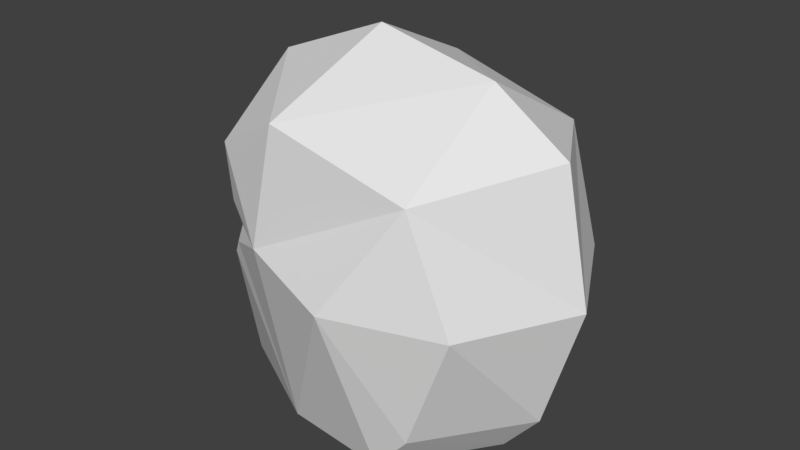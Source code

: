 # Source: huf_head.blend  (saved by Blender 2.81.16; exported with 4.5.12 LTS)
import bpy
from mathutils import Matrix  # noqa: F401  (used for matrix-valued properties, if any)

bpy.ops.wm.read_factory_settings(use_empty=True)
scene = bpy.context.scene
scene.name = 'Scene'

# ---- collections
col_collection_1 = bpy.data.collections.new('Collection 1'); scene.collection.children.link(col_collection_1)

# ---- materials (node trees are filled in below, after node groups)
mat_standard = bpy.data.materials.new('Standard')
mat_standard.alpha_threshold = 0.0
mat_standard.use_transparent_shadow = False
mat_standard.specular_color = (0.0, 0.0, 0.0)
mat_standard.roughness = 0.5

# ---- material node trees

# ---- world
world_world = bpy.data.worlds.new('World'); scene.world = world_world
world_world.color = (0.05088, 0.05088, 0.05088)
world_world.use_sun_shadow = False
world_world.sun_shadow_jitter_overblur = 0.0
world_world.cycles.sampling_method = 'MANUAL'

# ---- meshes
me_geometry_n24000 = bpy.data.meshes.new('Geometry_n24000')
me_geometry_n24000.from_pydata([(3.035, -1.65, 5.205), (-2.659, -1.65, 4.672), (-8.547, -1.63, 1.517), (5.663, 13.11, 6.245), (4.95, 0.6443, 5.28), (-0.8384, 18.02, -3.109e-06), (5.406, 16.66, -3.065e-06), (-5.881, 12.61, 5.318), (-6.371, 12.61, -5.318), (-8.547, -1.63, -1.517), (5.663, 13.11, -6.245), (-2.234, -1.634, 3.162), (3.035, -1.651, -5.205), (-2.234, -1.634, -3.162), (-1.492, 15.0, 6.565), (-2.659, -1.651, -4.672), (4.95, 0.6443, -5.28), (-5.716, 9.612, 5.178), (-5.716, 9.612, -5.178), (-9.404, 11.31, -1.708e-06), (-6.85, 15.59, -2.535e-06), (-8.93, 4.666, -1.448), (-8.44, 4.666, 1.448), (-9.129, 4.062, -6.918e-07), (-8.747, 8.36, -1.378e-06), (-10.24, 5.228, 0.02687), (-5.643, 7.407, -5.132), (-5.643, 7.407, 5.132), (-2.677, 8.717, 6.866), (-2.677, 8.717, -6.866), (-5.389, 8.363, -5.008), (-5.389, 8.363, 5.008), (-1.492, 15.0, -6.565), (6.781, -1.651, 2.111e-07), (7.631, 7.296, -5.732), (2.155, 7.612, -8.023), (7.631, 7.296, 5.732), (2.155, 7.612, 8.023), (10.66, 7.296, -1.346e-06), (8.709, 0.6465, -1.425e-07), (9.297, 14.02, -2.15e-06), (-6.332, 6.484, -4.7), (-6.332, 6.484, 4.7)], [(35, 37)], [(2, 23, 9), (21, 9, 23), (33, 0, 11), (15, 13, 9), (12, 33, 13), (16, 33, 12), (32, 20, 5), (28, 27, 1), (15, 26, 29), (2, 13, 11), (11, 1, 2), (20, 7, 14), (20, 19, 7), (23, 25, 21), (33, 11, 13), (0, 33, 4), (12, 13, 15), (1, 11, 0), (2, 9, 13), (17, 7, 19), (20, 32, 8), (22, 23, 2), (22, 25, 23), (25, 24, 21), (25, 22, 24), (26, 30, 29), (26, 24, 30), (19, 18, 24), (27, 28, 31), (31, 28, 17), (19, 24, 17), (31, 17, 24), (27, 31, 24), (18, 29, 30), (19, 8, 18), (30, 24, 18), (20, 8, 19), (17, 28, 7), (18, 8, 29), (20, 14, 5), (5, 14, 6), (6, 10, 32), (28, 14, 7), (29, 8, 32), (5, 6, 32), (32, 10, 29), (14, 28, 3), (14, 3, 6), (3, 40, 6), (16, 39, 33), (33, 39, 4), (38, 36, 39), (4, 39, 36), (38, 39, 34), (16, 34, 39), (10, 6, 40), (36, 38, 3), (34, 10, 38), (40, 38, 10), (40, 3, 38), (3, 37, 36), (34, 35, 10), (10, 35, 29), (3, 28, 37), (28, 1, 37), (15, 29, 35), (12, 15, 35), (1, 0, 37), (16, 35, 34), (4, 36, 37), (0, 4, 37), (12, 35, 16), (21, 41, 9), (15, 9, 41), (41, 26, 15), (27, 42, 1), (1, 42, 2), (22, 2, 42), (21, 24, 41), (22, 42, 24), (27, 24, 42), (26, 41, 24)])
_uv = me_geometry_n24000.uv_layers.new(name='UVMap')
_uv.uv.foreach_set('vector', [0.7702, 0.0184, 0.7302, 0.3189, 0.6902, 0.0184, 0.6876, 0.3454, 0.6902, 0.0184, 0.7302, 0.3189, 0.3787, 0.03796, 0.4289, 0.04329, 0.4397, 0.1428, 0.3796, 0.2312, 0.3866, 0.1968, 0.4336, 0.3099, 0.3519, 0.1217, 0.3787, 0.03796, 0.3866, 0.1968, 0.1515, 0.161, 0.05696, 0.0101, 0.1809, 0.04482, 0.3002, 0.7435, 0.3877, 0.9772, 0.2614, 0.9766, 0.9947, 0.5581, 0.8698, 0.4818, 0.968, 0.01385, 0.4924, 0.01385, 0.5908, 0.4818, 0.4658, 0.5583, 0.4591, 0.284, 0.3866, 0.1968, 0.4397, 0.1428, 0.4397, 0.1428, 0.4579, 0.1513, 0.4591, 0.284, 0.3894, 0.98, 0.3981, 0.7215, 0.3019, 0.7463, 0.7304, 0.874, 0.7304, 0.6822, 0.8804, 0.7856, 0.7302, 0.3189, 0.7306, 0.3785, 0.6876, 0.3454, 0.3787, 0.03796, 0.4397, 0.1428, 0.3866, 0.1968, 0.1826, 0.04757, 0.05864, 0.01285, 0.1532, 0.1638, 0.3519, 0.1217, 0.3866, 0.1968, 0.3796, 0.2312, 0.4579, 0.1513, 0.4397, 0.1428, 0.4289, 0.04329, 0.4591, 0.284, 0.4336, 0.3099, 0.3866, 0.1968, 0.8687, 0.5942, 0.8804, 0.7856, 0.7304, 0.6822, 0.3877, 0.9772, 0.3002, 0.7435, 0.3964, 0.7187, 0.7729, 0.3456, 0.7302, 0.3189, 0.7702, 0.0184, 0.7729, 0.3456, 0.7306, 0.3785, 0.7302, 0.3189, 0.7306, 0.3785, 0.7304, 0.5227, 0.6876, 0.3454, 0.7306, 0.3785, 0.7729, 0.3456, 0.7304, 0.5227, 0.5908, 0.4818, 0.5883, 0.5305, 0.4658, 0.5583, 0.5908, 0.4818, 0.7304, 0.5227, 0.5883, 0.5305, 0.7304, 0.6822, 0.5919, 0.5943, 0.7304, 0.5227, 0.8698, 0.4818, 0.9947, 0.5581, 0.8722, 0.5304, 0.8722, 0.5304, 0.9947, 0.5581, 0.8687, 0.5942, 0.7304, 0.6822, 0.7304, 0.5227, 0.8687, 0.5942, 0.8722, 0.5304, 0.8687, 0.5942, 0.7304, 0.5227, 0.8698, 0.4818, 0.8722, 0.5304, 0.7304, 0.5227, 0.5919, 0.5943, 0.4658, 0.5583, 0.5883, 0.5305, 0.7304, 0.6822, 0.5803, 0.7859, 0.5919, 0.5943, 0.5883, 0.5305, 0.7304, 0.5227, 0.5919, 0.5943, 0.7304, 0.874, 0.5803, 0.7859, 0.7304, 0.6822, 0.8687, 0.5942, 0.9947, 0.5581, 0.8804, 0.7856, 0.5919, 0.5943, 0.5803, 0.7859, 0.4658, 0.5583, 0.3894, 0.98, 0.3019, 0.7463, 0.2631, 0.9794, 0.2631, 0.9794, 0.3019, 0.7463, 0.1452, 0.8813, 0.1436, 0.8785, 0.1745, 0.5944, 0.3002, 0.7435, 0.3452, 0.4763, 0.3019, 0.7463, 0.3981, 0.7215, 0.3435, 0.4735, 0.3964, 0.7187, 0.3002, 0.7435, 0.2614, 0.9766, 0.1436, 0.8785, 0.3002, 0.7435, 0.3002, 0.7435, 0.1745, 0.5944, 0.3435, 0.4735, 0.3019, 0.7463, 0.3452, 0.4763, 0.1762, 0.5972, 0.3019, 0.7463, 0.1762, 0.5972, 0.1452, 0.8813, 0.1762, 0.5972, 0.05444, 0.6916, 0.1452, 0.8813, 0.1515, 0.161, 0.03161, 0.1314, 0.05696, 0.0101, 0.05864, 0.01285, 0.03329, 0.1342, 0.1532, 0.1638, 0.01417, 0.3835, 0.1432, 0.3662, 0.03329, 0.1342, 0.1532, 0.1638, 0.03329, 0.1342, 0.1432, 0.3662, 0.01249, 0.3808, 0.03161, 0.1314, 0.1416, 0.3635, 0.1515, 0.161, 0.1416, 0.3635, 0.03161, 0.1314, 0.1745, 0.5944, 0.1436, 0.8785, 0.05276, 0.6888, 0.1432, 0.3662, 0.01417, 0.3835, 0.1762, 0.5972, 0.1416, 0.3635, 0.1745, 0.5944, 0.01249, 0.3808, 0.05276, 0.6888, 0.01249, 0.3808, 0.1745, 0.5944, 0.05444, 0.6916, 0.1762, 0.5972, 0.01417, 0.3835, 0.1762, 0.5972, 0.2303, 0.4208, 0.1432, 0.3662, 0.1416, 0.3635, 0.2286, 0.4181, 0.1745, 0.5944, 0.1745, 0.5944, 0.2286, 0.4181, 0.3435, 0.4735, 0.1762, 0.5972, 0.3452, 0.4763, 0.2303, 0.4208, 0.3452, 0.4763, 0.3275, 0.01552, 0.2303, 0.4208, 0.3258, 0.01277, 0.3435, 0.4735, 0.2286, 0.4181, 0.1809, 0.04482, 0.3258, 0.01277, 0.2286, 0.4181, 0.3275, 0.01552, 0.1826, 0.04757, 0.2303, 0.4208, 0.1515, 0.161, 0.2286, 0.4181, 0.1416, 0.3635, 0.1532, 0.1638, 0.1432, 0.3662, 0.2303, 0.4208, 0.1826, 0.04757, 0.1532, 0.1638, 0.2303, 0.4208, 0.1809, 0.04482, 0.2286, 0.4181, 0.1515, 0.161, 0.6876, 0.3454, 0.609, 0.433, 0.6902, 0.0184, 0.4924, 0.01385, 0.6902, 0.0184, 0.609, 0.433, 0.609, 0.433, 0.5908, 0.4818, 0.4924, 0.01385, 0.8698, 0.4818, 0.8516, 0.433, 0.968, 0.01385, 0.968, 0.01385, 0.8516, 0.433, 0.7702, 0.0184, 0.7729, 0.3456, 0.7702, 0.0184, 0.8516, 0.433, 0.6876, 0.3454, 0.7304, 0.5227, 0.609, 0.433, 0.7729, 0.3456, 0.8516, 0.433, 0.7304, 0.5227, 0.8698, 0.4818, 0.7304, 0.5227, 0.8516, 0.433, 0.5908, 0.4818, 0.609, 0.433, 0.7304, 0.5227])
me_geometry_n24000.materials.append(mat_standard)
me_geometry_n24000.use_remesh_preserve_volume = False
me_geometry_n24000.use_remesh_preserve_attributes = False
me_geometry_n24000.use_mirror_vertex_groups = False
me_geometry_n24000.update()

# ---- objects
ob_foot__3 = bpy.data.objects.new('foot (3)', me_geometry_n24000)

# ---- transforms, parenting, visibility, modifiers, constraints
ob_foot__3.location = (0.0, 0.0, 0.0)
ob_foot__3.rotation_euler = (1.571, -0.0, 0.0)
ob_foot__3.lineart.crease_threshold = 0.0

# ---- collection membership
col_collection_1.objects.link(ob_foot__3)

# ---- scene / render settings (as saved in the file)
scene.frame_start = 1; scene.frame_end = 250; scene.frame_set(0)
scene.render.engine = 'BLENDER_EEVEE_NEXT'
scene.render.resolution_percentage = 50
scene.render.dither_intensity = 0.0
scene.cycles.use_denoising = False
scene.cycles.samples = 128
scene.cycles.sampling_pattern = 'TABULATED_SOBOL'
scene.cycles.use_adaptive_sampling = False
scene.cycles.use_light_tree = False
scene.cycles.blur_glossy = 0.0
scene.cycles.sample_clamp_indirect = 0.0
scene.view_settings.view_transform = 'Standard'
bpy.context.view_layer.update()

# ---- added for rendering (the .blend has no active camera and no usable light): camera, sun
cam_auto = bpy.data.cameras.new('AutoCamera')
cam_auto.lens = 50.0
cam_auto.sensor_width = 36.0
cam_auto.clip_end = 1000.0
ob_auto_camera = bpy.data.objects.new('AutoCamera', cam_auto)
scene.collection.objects.link(ob_auto_camera)
ob_auto_camera.location = (30.6301, -36.5055, 32.5205)
ob_auto_camera.rotation_euler = (1.09748, -7.21219e-08, 0.694738)
scene.camera = ob_auto_camera
light_auto_sun = bpy.data.lights.new('AutoSun', 'SUN')
light_auto_sun.energy = 3.0
light_auto_sun.angle = 0.0523599
ob_auto_sun = bpy.data.objects.new('AutoSun', light_auto_sun)
scene.collection.objects.link(ob_auto_sun)
ob_auto_sun.rotation_euler = (0.872665, 0.174533, 0.523599)
bpy.context.view_layer.update()
